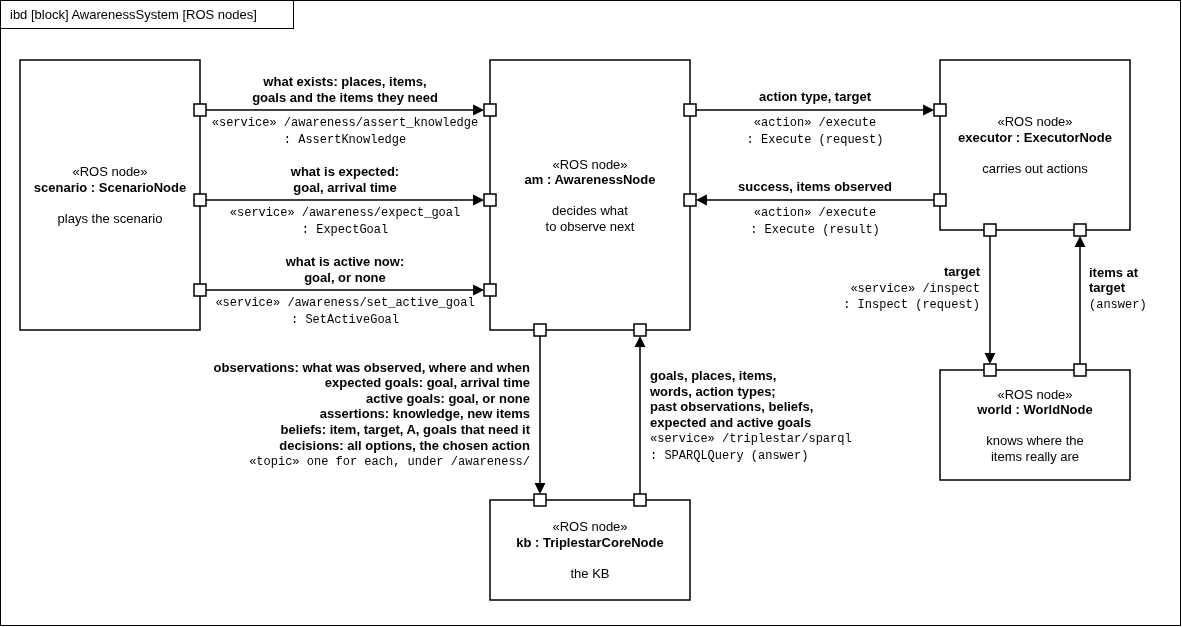

The diagram above was exported from draw.io. Its source (the exported page's mxGraphModel, read from the mxfile embedded in the PNG):
<mxGraphModel dx="1229" dy="791" grid="1" gridSize="10" guides="1" tooltips="1" connect="1" arrows="1" fold="1" page="0" pageScale="1" pageWidth="1180" pageHeight="625" math="0" shadow="0">
  <root>
    <mxCell id="0" />
    <mxCell id="1" parent="0" />
    <mxCell id="frame" parent="1" style="html=1;fillColor=none;strokeColor=#000000;pointerEvents=0;" value="" vertex="1">
      <mxGeometry height="625" width="1180" as="geometry" />
    </mxCell>
    <mxCell id="title" parent="1" style="html=1;align=left;spacingLeft=8;fillColor=#ffffff;strokeColor=#000000;fontSize=13;" value="ibd [block] AwarenessSystem [ROS nodes]" vertex="1">
      <mxGeometry height="28" width="293" as="geometry" />
    </mxCell>
    <mxCell id="scenario" parent="1" style="html=1;whiteSpace=wrap;fillColor=#ffffff;strokeColor=#000000;strokeWidth=1.5;fontSize=13;verticalAlign=middle;" value="«ROS node»&lt;br&gt;&lt;b&gt;scenario : ScenarioNode&lt;/b&gt;&lt;br&gt;&lt;br&gt;plays the scenario" vertex="1">
      <mxGeometry height="270" width="180" x="20" y="60" as="geometry" />
    </mxCell>
    <mxCell id="am" parent="1" style="html=1;whiteSpace=wrap;fillColor=#ffffff;strokeColor=#000000;strokeWidth=1.5;fontSize=13;verticalAlign=middle;" value="«ROS node»&lt;br&gt;&lt;b&gt;am : AwarenessNode&lt;/b&gt;&lt;br&gt;&lt;br&gt;decides what&lt;br&gt;to observe next" vertex="1">
      <mxGeometry height="270" width="200" x="490" y="60" as="geometry" />
    </mxCell>
    <mxCell id="executor" parent="1" style="html=1;whiteSpace=wrap;fillColor=#ffffff;strokeColor=#000000;strokeWidth=1.5;fontSize=13;verticalAlign=middle;" value="«ROS node»&lt;br&gt;&lt;b&gt;executor : ExecutorNode&lt;/b&gt;&lt;br&gt;&lt;br&gt;carries out actions" vertex="1">
      <mxGeometry height="170" width="190" x="940" y="60" as="geometry" />
    </mxCell>
    <mxCell id="world" parent="1" style="html=1;whiteSpace=wrap;fillColor=#ffffff;strokeColor=#000000;strokeWidth=1.5;fontSize=13;verticalAlign=middle;" value="«ROS node»&lt;br&gt;&lt;b&gt;world : WorldNode&lt;/b&gt;&lt;br&gt;&lt;br&gt;knows where the&lt;br&gt;items really are" vertex="1">
      <mxGeometry height="110" width="190" x="940" y="370" as="geometry" />
    </mxCell>
    <mxCell id="kb" parent="1" style="html=1;whiteSpace=wrap;fillColor=#ffffff;strokeColor=#000000;strokeWidth=1.5;fontSize=13;verticalAlign=middle;" value="«ROS node»&lt;br&gt;&lt;b&gt;kb : TriplestarCoreNode&lt;/b&gt;&lt;br&gt;&lt;br&gt;the KB" vertex="1">
      <mxGeometry height="100" width="200" x="490" y="500" as="geometry" />
    </mxCell>
    <mxCell id="s00" parent="1" style="html=1;fillColor=#ffffff;strokeColor=#000000;strokeWidth=1.5;" value="" vertex="1">
      <mxGeometry height="12" width="12" x="194" y="104" as="geometry" />
    </mxCell>
    <mxCell id="s01" parent="1" style="html=1;fillColor=#ffffff;strokeColor=#000000;strokeWidth=1.5;" value="" vertex="1">
      <mxGeometry height="12" width="12" x="484" y="104" as="geometry" />
    </mxCell>
    <mxCell id="e2" edge="1" parent="1" source="s00" style="html=1;rounded=0;strokeColor=#000000;strokeWidth=1.5;exitX=1.0000;exitY=0.5000;exitDx=0;exitDy=0;exitPerimeter=0;entryX=0.0000;entryY=0.5000;entryDx=0;entryDy=0;entryPerimeter=0;endArrow=block;endFill=1;endSize=7;" target="s01">
      <mxGeometry relative="1" as="geometry" />
    </mxCell>
    <mxCell id="t3" parent="1" style="text;html=1;whiteSpace=wrap;fillColor=none;strokeColor=none;fontSize=13;align=center;verticalAlign=middle;" value="&lt;b&gt;what exists: places, items,&lt;br&gt;goals and the items they need&lt;/b&gt;" vertex="1">
      <mxGeometry height="38" width="276" x="207" y="70" as="geometry" />
    </mxCell>
    <mxCell id="t4" parent="1" style="text;html=1;whiteSpace=wrap;fillColor=none;strokeColor=none;fontSize=13;align=center;verticalAlign=middle;" value="&lt;font face=&quot;Courier New&quot; style=&quot;font-size:12px&quot;&gt;«service» /awareness/assert_knowledge&lt;br&gt;: AssertKnowledge&lt;/font&gt;" vertex="1">
      <mxGeometry height="34" width="276" x="207" y="113" as="geometry" />
    </mxCell>
    <mxCell id="s10" parent="1" style="html=1;fillColor=#ffffff;strokeColor=#000000;strokeWidth=1.5;" value="" vertex="1">
      <mxGeometry height="12" width="12" x="194" y="194" as="geometry" />
    </mxCell>
    <mxCell id="s11" parent="1" style="html=1;fillColor=#ffffff;strokeColor=#000000;strokeWidth=1.5;" value="" vertex="1">
      <mxGeometry height="12" width="12" x="484" y="194" as="geometry" />
    </mxCell>
    <mxCell id="e5" edge="1" parent="1" source="s10" style="html=1;rounded=0;strokeColor=#000000;strokeWidth=1.5;exitX=1.0000;exitY=0.5000;exitDx=0;exitDy=0;exitPerimeter=0;entryX=0.0000;entryY=0.5000;entryDx=0;entryDy=0;entryPerimeter=0;endArrow=block;endFill=1;endSize=7;" target="s11">
      <mxGeometry relative="1" as="geometry" />
    </mxCell>
    <mxCell id="t6" parent="1" style="text;html=1;whiteSpace=wrap;fillColor=none;strokeColor=none;fontSize=13;align=center;verticalAlign=middle;" value="&lt;b&gt;what is expected:&lt;br&gt;goal, arrival time&lt;/b&gt;" vertex="1">
      <mxGeometry height="38" width="276" x="207" y="160" as="geometry" />
    </mxCell>
    <mxCell id="t7" parent="1" style="text;html=1;whiteSpace=wrap;fillColor=none;strokeColor=none;fontSize=13;align=center;verticalAlign=middle;" value="&lt;font face=&quot;Courier New&quot; style=&quot;font-size:12px&quot;&gt;«service» /awareness/expect_goal&lt;br&gt;: ExpectGoal&lt;/font&gt;" vertex="1">
      <mxGeometry height="34" width="276" x="207" y="203" as="geometry" />
    </mxCell>
    <mxCell id="s20" parent="1" style="html=1;fillColor=#ffffff;strokeColor=#000000;strokeWidth=1.5;" value="" vertex="1">
      <mxGeometry height="12" width="12" x="194" y="284" as="geometry" />
    </mxCell>
    <mxCell id="s21" parent="1" style="html=1;fillColor=#ffffff;strokeColor=#000000;strokeWidth=1.5;" value="" vertex="1">
      <mxGeometry height="12" width="12" x="484" y="284" as="geometry" />
    </mxCell>
    <mxCell id="e8" edge="1" parent="1" source="s20" style="html=1;rounded=0;strokeColor=#000000;strokeWidth=1.5;exitX=1.0000;exitY=0.5000;exitDx=0;exitDy=0;exitPerimeter=0;entryX=0.0000;entryY=0.5000;entryDx=0;entryDy=0;entryPerimeter=0;endArrow=block;endFill=1;endSize=7;" target="s21">
      <mxGeometry relative="1" as="geometry" />
    </mxCell>
    <mxCell id="t9" parent="1" style="text;html=1;whiteSpace=wrap;fillColor=none;strokeColor=none;fontSize=13;align=center;verticalAlign=middle;" value="&lt;b&gt;what is active now:&lt;br&gt;goal, or none&lt;/b&gt;" vertex="1">
      <mxGeometry height="38" width="276" x="207" y="250" as="geometry" />
    </mxCell>
    <mxCell id="t10" parent="1" style="text;html=1;whiteSpace=wrap;fillColor=none;strokeColor=none;fontSize=13;align=center;verticalAlign=middle;" value="&lt;font face=&quot;Courier New&quot; style=&quot;font-size:12px&quot;&gt;«service» /awareness/set_active_goal&lt;br&gt;: SetActiveGoal&lt;/font&gt;" vertex="1">
      <mxGeometry height="34" width="276" x="207" y="293" as="geometry" />
    </mxCell>
    <mxCell id="x0" parent="1" style="html=1;fillColor=#ffffff;strokeColor=#000000;strokeWidth=1.5;" value="" vertex="1">
      <mxGeometry height="12" width="12" x="684" y="104" as="geometry" />
    </mxCell>
    <mxCell id="x1" parent="1" style="html=1;fillColor=#ffffff;strokeColor=#000000;strokeWidth=1.5;" value="" vertex="1">
      <mxGeometry height="12" width="12" x="934" y="104" as="geometry" />
    </mxCell>
    <mxCell id="e11" edge="1" parent="1" source="x0" style="html=1;rounded=0;strokeColor=#000000;strokeWidth=1.5;exitX=1.0000;exitY=0.5000;exitDx=0;exitDy=0;exitPerimeter=0;entryX=0.0000;entryY=0.5000;entryDx=0;entryDy=0;entryPerimeter=0;endArrow=block;endFill=1;endSize=7;" target="x1">
      <mxGeometry relative="1" as="geometry" />
    </mxCell>
    <mxCell id="t12" parent="1" style="text;html=1;whiteSpace=wrap;fillColor=none;strokeColor=none;fontSize=13;align=center;verticalAlign=middle;" value="&lt;b&gt;action type, target&lt;/b&gt;" vertex="1">
      <mxGeometry height="22" width="236" x="697" y="85" as="geometry" />
    </mxCell>
    <mxCell id="t13" parent="1" style="text;html=1;whiteSpace=wrap;fillColor=none;strokeColor=none;fontSize=13;align=center;verticalAlign=middle;" value="&lt;font face=&quot;Courier New&quot; style=&quot;font-size:12px&quot;&gt;«action» /execute&lt;br&gt;: Execute (request)&lt;/font&gt;" vertex="1">
      <mxGeometry height="34" width="236" x="697" y="113" as="geometry" />
    </mxCell>
    <mxCell id="y0" parent="1" style="html=1;fillColor=#ffffff;strokeColor=#000000;strokeWidth=1.5;" value="" vertex="1">
      <mxGeometry height="12" width="12" x="934" y="194" as="geometry" />
    </mxCell>
    <mxCell id="y1" parent="1" style="html=1;fillColor=#ffffff;strokeColor=#000000;strokeWidth=1.5;" value="" vertex="1">
      <mxGeometry height="12" width="12" x="684" y="194" as="geometry" />
    </mxCell>
    <mxCell id="e14" edge="1" parent="1" source="y0" style="html=1;rounded=0;strokeColor=#000000;strokeWidth=1.5;exitX=0.0000;exitY=0.5000;exitDx=0;exitDy=0;exitPerimeter=0;entryX=1.0000;entryY=0.5000;entryDx=0;entryDy=0;entryPerimeter=0;endArrow=block;endFill=1;endSize=7;" target="y1">
      <mxGeometry relative="1" as="geometry" />
    </mxCell>
    <mxCell id="t15" parent="1" style="text;html=1;whiteSpace=wrap;fillColor=none;strokeColor=none;fontSize=13;align=center;verticalAlign=middle;" value="&lt;b&gt;success, items observed&lt;/b&gt;" vertex="1">
      <mxGeometry height="22" width="236" x="697" y="175" as="geometry" />
    </mxCell>
    <mxCell id="t16" parent="1" style="text;html=1;whiteSpace=wrap;fillColor=none;strokeColor=none;fontSize=13;align=center;verticalAlign=middle;" value="&lt;font face=&quot;Courier New&quot; style=&quot;font-size:12px&quot;&gt;«action» /execute&lt;br&gt;: Execute (result)&lt;/font&gt;" vertex="1">
      <mxGeometry height="34" width="236" x="697" y="203" as="geometry" />
    </mxCell>
    <mxCell id="v0" parent="1" style="html=1;fillColor=#ffffff;strokeColor=#000000;strokeWidth=1.5;" value="" vertex="1">
      <mxGeometry height="12" width="12" x="984" y="224" as="geometry" />
    </mxCell>
    <mxCell id="v1" parent="1" style="html=1;fillColor=#ffffff;strokeColor=#000000;strokeWidth=1.5;" value="" vertex="1">
      <mxGeometry height="12" width="12" x="984" y="364" as="geometry" />
    </mxCell>
    <mxCell id="e17" edge="1" parent="1" source="v0" style="html=1;rounded=0;strokeColor=#000000;strokeWidth=1.5;exitX=0.5000;exitY=1.0000;exitDx=0;exitDy=0;exitPerimeter=0;entryX=0.5000;entryY=0.0000;entryDx=0;entryDy=0;entryPerimeter=0;endArrow=block;endFill=1;endSize=7;" target="v1">
      <mxGeometry relative="1" as="geometry" />
    </mxCell>
    <mxCell id="t18" parent="1" style="text;html=1;whiteSpace=wrap;fillColor=none;strokeColor=none;fontSize=13;align=right;verticalAlign=middle;" value="&lt;b&gt;target&lt;/b&gt;&lt;br&gt;&lt;font face=&quot;Courier New&quot; style=&quot;font-size:12px&quot;&gt;«service» /inspect&lt;br&gt;: Inspect (request)&lt;/font&gt;" vertex="1">
      <mxGeometry height="60" width="182" x="800" y="258" as="geometry" />
    </mxCell>
    <mxCell id="w0" parent="1" style="html=1;fillColor=#ffffff;strokeColor=#000000;strokeWidth=1.5;" value="" vertex="1">
      <mxGeometry height="12" width="12" x="1074" y="364" as="geometry" />
    </mxCell>
    <mxCell id="w1" parent="1" style="html=1;fillColor=#ffffff;strokeColor=#000000;strokeWidth=1.5;" value="" vertex="1">
      <mxGeometry height="12" width="12" x="1074" y="224" as="geometry" />
    </mxCell>
    <mxCell id="e19" edge="1" parent="1" source="w0" style="html=1;rounded=0;strokeColor=#000000;strokeWidth=1.5;exitX=0.5000;exitY=0.0000;exitDx=0;exitDy=0;exitPerimeter=0;entryX=0.5000;entryY=1.0000;entryDx=0;entryDy=0;entryPerimeter=0;endArrow=block;endFill=1;endSize=7;" target="w1">
      <mxGeometry relative="1" as="geometry" />
    </mxCell>
    <mxCell id="t20" parent="1" style="text;html=1;whiteSpace=wrap;fillColor=none;strokeColor=none;fontSize=13;align=left;verticalAlign=middle;" value="&lt;b&gt;items at&lt;br&gt;target&lt;/b&gt;&lt;br&gt;&lt;font face=&quot;Courier New&quot; style=&quot;font-size:12px&quot;&gt;(answer)&lt;/font&gt;" vertex="1">
      <mxGeometry height="60" width="85" x="1087" y="258" as="geometry" />
    </mxCell>
    <mxCell id="k0" parent="1" style="html=1;fillColor=#ffffff;strokeColor=#000000;strokeWidth=1.5;" value="" vertex="1">
      <mxGeometry height="12" width="12" x="534" y="324" as="geometry" />
    </mxCell>
    <mxCell id="k1" parent="1" style="html=1;fillColor=#ffffff;strokeColor=#000000;strokeWidth=1.5;" value="" vertex="1">
      <mxGeometry height="12" width="12" x="534" y="494" as="geometry" />
    </mxCell>
    <mxCell id="e21" edge="1" parent="1" source="k0" style="html=1;rounded=0;strokeColor=#000000;strokeWidth=1.5;exitX=0.5000;exitY=1.0000;exitDx=0;exitDy=0;exitPerimeter=0;entryX=0.5000;entryY=0.0000;entryDx=0;entryDy=0;entryPerimeter=0;endArrow=block;endFill=1;endSize=7;" target="k1">
      <mxGeometry relative="1" as="geometry" />
    </mxCell>
    <mxCell id="t22" parent="1" style="text;html=1;whiteSpace=wrap;fillColor=none;strokeColor=none;fontSize=13;align=right;verticalAlign=middle;" value="&lt;b&gt;observations: what was observed, where and when&lt;br&gt;expected goals: goal, arrival time&lt;br&gt;active goals: goal, or none&lt;br&gt;assertions: knowledge, new items&lt;br&gt;beliefs: item, target, A, goals that need it&lt;br&gt;decisions: all options, the chosen action&lt;/b&gt;&lt;br&gt;&lt;font face=&quot;Courier New&quot; style=&quot;font-size:12px&quot;&gt;«topic» one for each, under /awareness/&lt;/font&gt;" vertex="1">
      <mxGeometry height="138" width="352" x="180" y="345" as="geometry" />
    </mxCell>
    <mxCell id="n0" parent="1" style="html=1;fillColor=#ffffff;strokeColor=#000000;strokeWidth=1.5;" value="" vertex="1">
      <mxGeometry height="12" width="12" x="634" y="494" as="geometry" />
    </mxCell>
    <mxCell id="n1" parent="1" style="html=1;fillColor=#ffffff;strokeColor=#000000;strokeWidth=1.5;" value="" vertex="1">
      <mxGeometry height="12" width="12" x="634" y="324" as="geometry" />
    </mxCell>
    <mxCell id="e23" edge="1" parent="1" source="n0" style="html=1;rounded=0;strokeColor=#000000;strokeWidth=1.5;exitX=0.5000;exitY=0.0000;exitDx=0;exitDy=0;exitPerimeter=0;entryX=0.5000;entryY=1.0000;entryDx=0;entryDy=0;entryPerimeter=0;endArrow=block;endFill=1;endSize=7;" target="n1">
      <mxGeometry relative="1" as="geometry" />
    </mxCell>
    <mxCell id="t24" parent="1" style="text;html=1;whiteSpace=wrap;fillColor=none;strokeColor=none;fontSize=13;align=left;verticalAlign=middle;" value="&lt;b&gt;goals, places, items,&lt;br&gt;words, action types;&lt;br&gt;past observations, beliefs,&lt;br&gt;expected and active goals&lt;/b&gt;&lt;br&gt;&lt;font face=&quot;Courier New&quot; style=&quot;font-size:12px&quot;&gt;«service» /triplestar/sparql&lt;br&gt;: SPARQLQuery (answer)&lt;/font&gt;" vertex="1">
      <mxGeometry height="114" width="285" x="648" y="358" as="geometry" />
    </mxCell>
  </root>
</mxGraphModel>